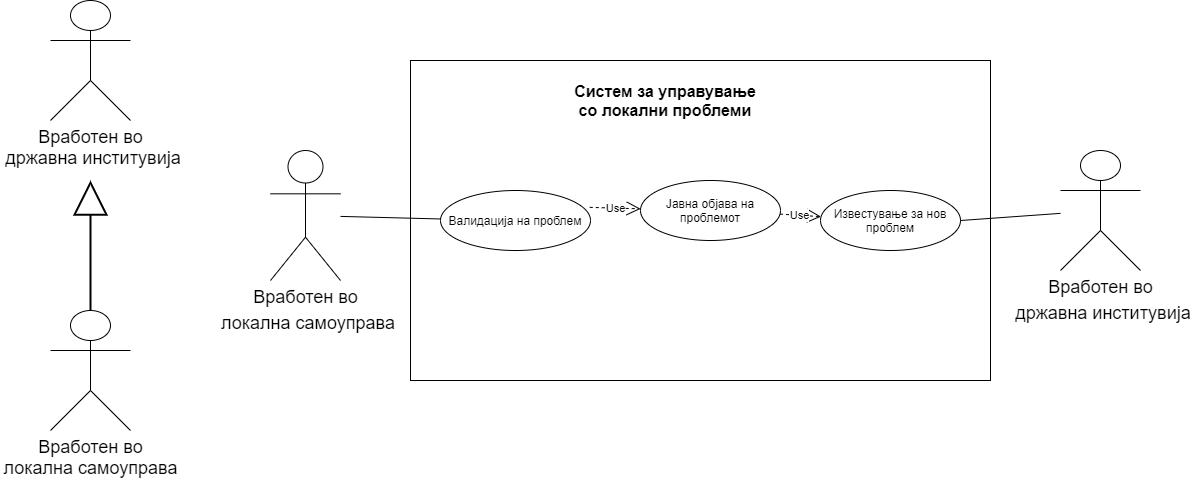

The diagram above was exported from draw.io. Its source (the exported page's mxGraphModel, read from the mxfile embedded in the PNG):
<mxGraphModel dx="2313" dy="846" grid="1" gridSize="10" guides="1" tooltips="1" connect="1" arrows="1" fold="1" page="1" pageScale="1" pageWidth="850" pageHeight="1100" math="0" shadow="0">
  <root>
    <mxCell id="0" />
    <mxCell id="1" parent="0" />
    <mxCell id="fWmw7elSx4Clk6Pz1-EZ-1" value="&lt;span style=&quot;font-size: 18px&quot;&gt;Вработен во&lt;/span&gt;&lt;br style=&quot;font-size: 18px&quot;&gt;&lt;span style=&quot;font-size: 18px&quot;&gt;&amp;nbsp;локална самоуправа&lt;/span&gt;" style="shape=umlActor;verticalLabelPosition=bottom;verticalAlign=top;html=1;outlineConnect=0;" parent="1" vertex="1">
      <mxGeometry x="30" y="230" width="70" height="130" as="geometry" />
    </mxCell>
    <mxCell id="fWmw7elSx4Clk6Pz1-EZ-2" value="" style="rounded=0;whiteSpace=wrap;html=1;" parent="1" vertex="1">
      <mxGeometry x="170" y="140" width="580" height="320" as="geometry" />
    </mxCell>
    <mxCell id="fWmw7elSx4Clk6Pz1-EZ-3" value="&lt;b&gt;&lt;font style=&quot;font-size: 16px&quot;&gt;Систем за управување со локални проблеми&lt;/font&gt;&lt;/b&gt;" style="text;html=1;strokeColor=none;fillColor=none;align=center;verticalAlign=middle;whiteSpace=wrap;rounded=0;" parent="1" vertex="1">
      <mxGeometry x="325" y="170" width="200" height="20" as="geometry" />
    </mxCell>
    <mxCell id="fWmw7elSx4Clk6Pz1-EZ-8" value="Валидација на проблем" style="ellipse;whiteSpace=wrap;html=1;" parent="1" vertex="1">
      <mxGeometry x="200" y="270" width="150" height="60" as="geometry" />
    </mxCell>
    <mxCell id="fWmw7elSx4Clk6Pz1-EZ-10" value="Јавна објава на проблемот" style="ellipse;whiteSpace=wrap;html=1;" parent="1" vertex="1">
      <mxGeometry x="400" y="260" width="140" height="60" as="geometry" />
    </mxCell>
    <mxCell id="fWmw7elSx4Clk6Pz1-EZ-26" value="" style="endArrow=none;html=1;" parent="1" source="fWmw7elSx4Clk6Pz1-EZ-1" target="fWmw7elSx4Clk6Pz1-EZ-8" edge="1">
      <mxGeometry width="50" height="50" relative="1" as="geometry">
        <mxPoint x="120" y="500" as="sourcePoint" />
        <mxPoint x="200" y="265" as="targetPoint" />
      </mxGeometry>
    </mxCell>
    <mxCell id="fWmw7elSx4Clk6Pz1-EZ-30" value="Use" style="endArrow=open;endSize=12;dashed=1;html=1;exitX=0.995;exitY=0.281;exitDx=0;exitDy=0;exitPerimeter=0;" parent="1" source="fWmw7elSx4Clk6Pz1-EZ-8" target="fWmw7elSx4Clk6Pz1-EZ-10" edge="1">
      <mxGeometry width="160" relative="1" as="geometry">
        <mxPoint x="370" y="370" as="sourcePoint" />
        <mxPoint x="468" y="420" as="targetPoint" />
      </mxGeometry>
    </mxCell>
    <mxCell id="bzj_dRr11jAcbVT4z9Zb-1" value="&lt;span style=&quot;font-size: 18px&quot;&gt;Вработен во&lt;/span&gt;&lt;br style=&quot;font-size: 18px&quot;&gt;&lt;span style=&quot;font-size: 18px&quot;&gt;&amp;nbsp;државна институвија&lt;/span&gt;" style="shape=umlActor;verticalLabelPosition=bottom;verticalAlign=top;html=1;outlineConnect=0;" parent="1" vertex="1">
      <mxGeometry x="820" y="230" width="80" height="120" as="geometry" />
    </mxCell>
    <mxCell id="rTr9JH9uHm929Iv1i1ix-1" value="&lt;font style=&quot;font-size: 18px&quot;&gt;Вработен во&lt;br&gt;&amp;nbsp;државна институвија&lt;/font&gt;" style="shape=umlActor;verticalLabelPosition=bottom;verticalAlign=top;html=1;outlineConnect=0;" parent="1" vertex="1">
      <mxGeometry x="-190" y="80" width="80" height="120" as="geometry" />
    </mxCell>
    <mxCell id="rTr9JH9uHm929Iv1i1ix-2" value="&lt;font style=&quot;font-size: 18px&quot;&gt;Вработен во&lt;br&gt;локална самоуправа&lt;br&gt;&lt;/font&gt;" style="shape=umlActor;verticalLabelPosition=bottom;verticalAlign=top;html=1;outlineConnect=0;" parent="1" vertex="1">
      <mxGeometry x="-190" y="390" width="80" height="120" as="geometry" />
    </mxCell>
    <mxCell id="rTr9JH9uHm929Iv1i1ix-3" value="" style="endArrow=block;html=1;exitX=0.5;exitY=0;exitDx=0;exitDy=0;exitPerimeter=0;strokeWidth=2;endFill=0;targetPerimeterSpacing=0;endSize=30;startSize=6;" parent="1" source="rTr9JH9uHm929Iv1i1ix-2" edge="1">
      <mxGeometry width="50" height="50" relative="1" as="geometry">
        <mxPoint x="390" y="290" as="sourcePoint" />
        <mxPoint x="-150" y="260" as="targetPoint" />
      </mxGeometry>
    </mxCell>
    <mxCell id="rTr9JH9uHm929Iv1i1ix-9" value="Известување за нов проблем" style="ellipse;whiteSpace=wrap;html=1;" parent="1" vertex="1">
      <mxGeometry x="580" y="270" width="140" height="60" as="geometry" />
    </mxCell>
    <mxCell id="rTr9JH9uHm929Iv1i1ix-10" value="Use" style="endArrow=open;endSize=12;dashed=1;html=1;" parent="1" source="fWmw7elSx4Clk6Pz1-EZ-10" target="rTr9JH9uHm929Iv1i1ix-9" edge="1">
      <mxGeometry width="160" relative="1" as="geometry">
        <mxPoint x="509.0051031740868" y="580.8588417997335" as="sourcePoint" />
        <mxPoint x="543.54" y="527.9000000000001" as="targetPoint" />
      </mxGeometry>
    </mxCell>
    <mxCell id="rTr9JH9uHm929Iv1i1ix-11" value="" style="endArrow=none;html=1;exitX=1;exitY=0.5;exitDx=0;exitDy=0;" parent="1" source="rTr9JH9uHm929Iv1i1ix-9" target="bzj_dRr11jAcbVT4z9Zb-1" edge="1">
      <mxGeometry width="50" height="50" relative="1" as="geometry">
        <mxPoint x="720" y="660" as="sourcePoint" />
        <mxPoint x="830" y="601.3333333333335" as="targetPoint" />
      </mxGeometry>
    </mxCell>
  </root>
</mxGraphModel>